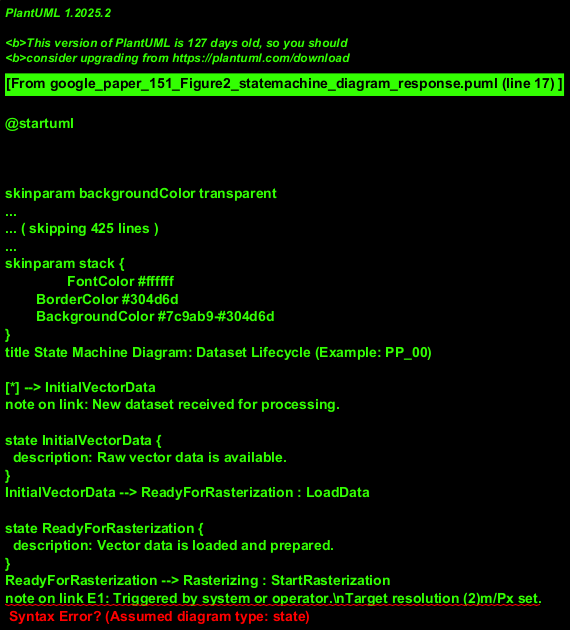

The diagram above was rendered by PlantUML. Its source (embedded in the PNG):
@startuml
!theme spacelab
title State Machine Diagram: Dataset Lifecycle (Example: PP_00)

[*] --> InitialVectorData
note on link: New dataset received for processing.

state InitialVectorData {
  description: Raw vector data is available.
}
InitialVectorData --> ReadyForRasterization : LoadData

state ReadyForRasterization {
  description: Vector data is loaded and prepared.
}
ReadyForRasterization --> Rasterizing : StartRasterization
note on link E1: Triggered by system or operator.\nTarget resolution (2)m/Px set.

state Rasterizing {
  entry / Log "Rasterization process started"
  description: Vector to raster conversion in progress.
  exit / Log "Rasterization process finished"
}
Rasterizing --> RasterizedData : RasterizationComplete

state RasterizedData {
  description: Data is now in raster format.
}
RasterizedData --> ReadyForTilingCombination : PrepareForCombination

state ReadyForTilingCombination {
  description: Raster data is prepared for tile combination.
}
ReadyForTilingCombination --> CombiningTiles : StartTileCombination
note on link E2: Could involve merging adjacent tiles or standardizing tile structure.

state CombiningTiles {
  entry / Log "Tile combination process started"
  description: Tiles are being combined.
  exit / Log "Tile combination process finished"
}
CombiningTiles --> CombinedTileOutput : CombinationComplete

state CombinedTileOutput {
  description: Final combined tile data is produced.
}
CombinedTileOutput --> [*] : Processed
note on link: Dataset processing for PP_00 is complete.

@enduml